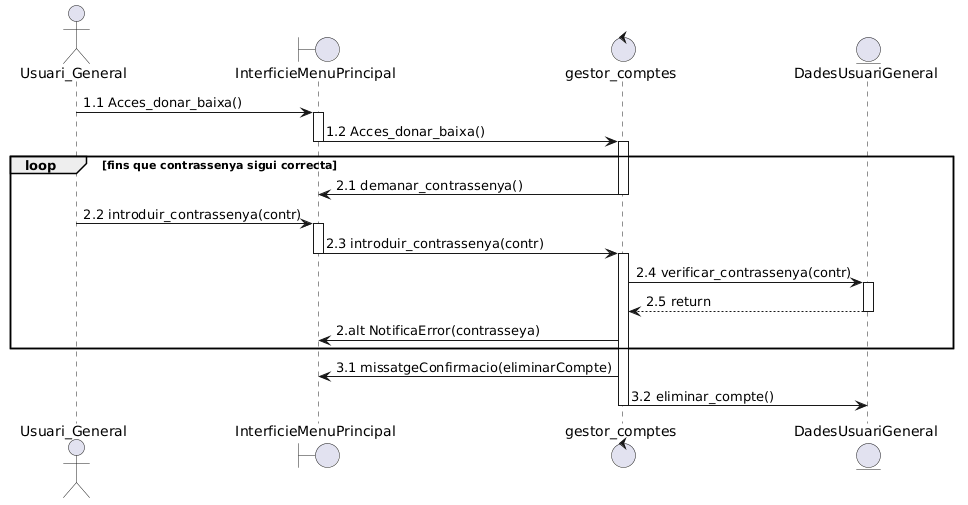

The diagram above was rendered by PlantUML. Its source (embedded in the PNG):
@startuml
actor Usuari_General as Usuari
boundary InterficieMenuPrincipal as interficie
control gestor_comptes as gestor
entity DadesUsuariGeneral as dades

Usuari -> interficie ++ : 1.1 Acces_donar_baixa()
interficie -> gestor --++ : 1.2 Acces_donar_baixa()

loop fins que contrassenya sigui correcta
gestor -> interficie -- : 2.1 demanar_contrassenya()
Usuari -> interficie ++  : 2.2 introduir_contrassenya(contr)
interficie -> gestor --++ : 2.3 introduir_contrassenya(contr)
gestor -> dades ++ : 2.4 verificar_contrassenya(contr)
dades --> gestor -- : 2.5 return
gestor -> interficie : 2.alt NotificaError(contrasseya)
end
gestor -> interficie : 3.1 missatgeConfirmacio(eliminarCompte)
gestor -> dades --: 3.2 eliminar_compte()
@enduml